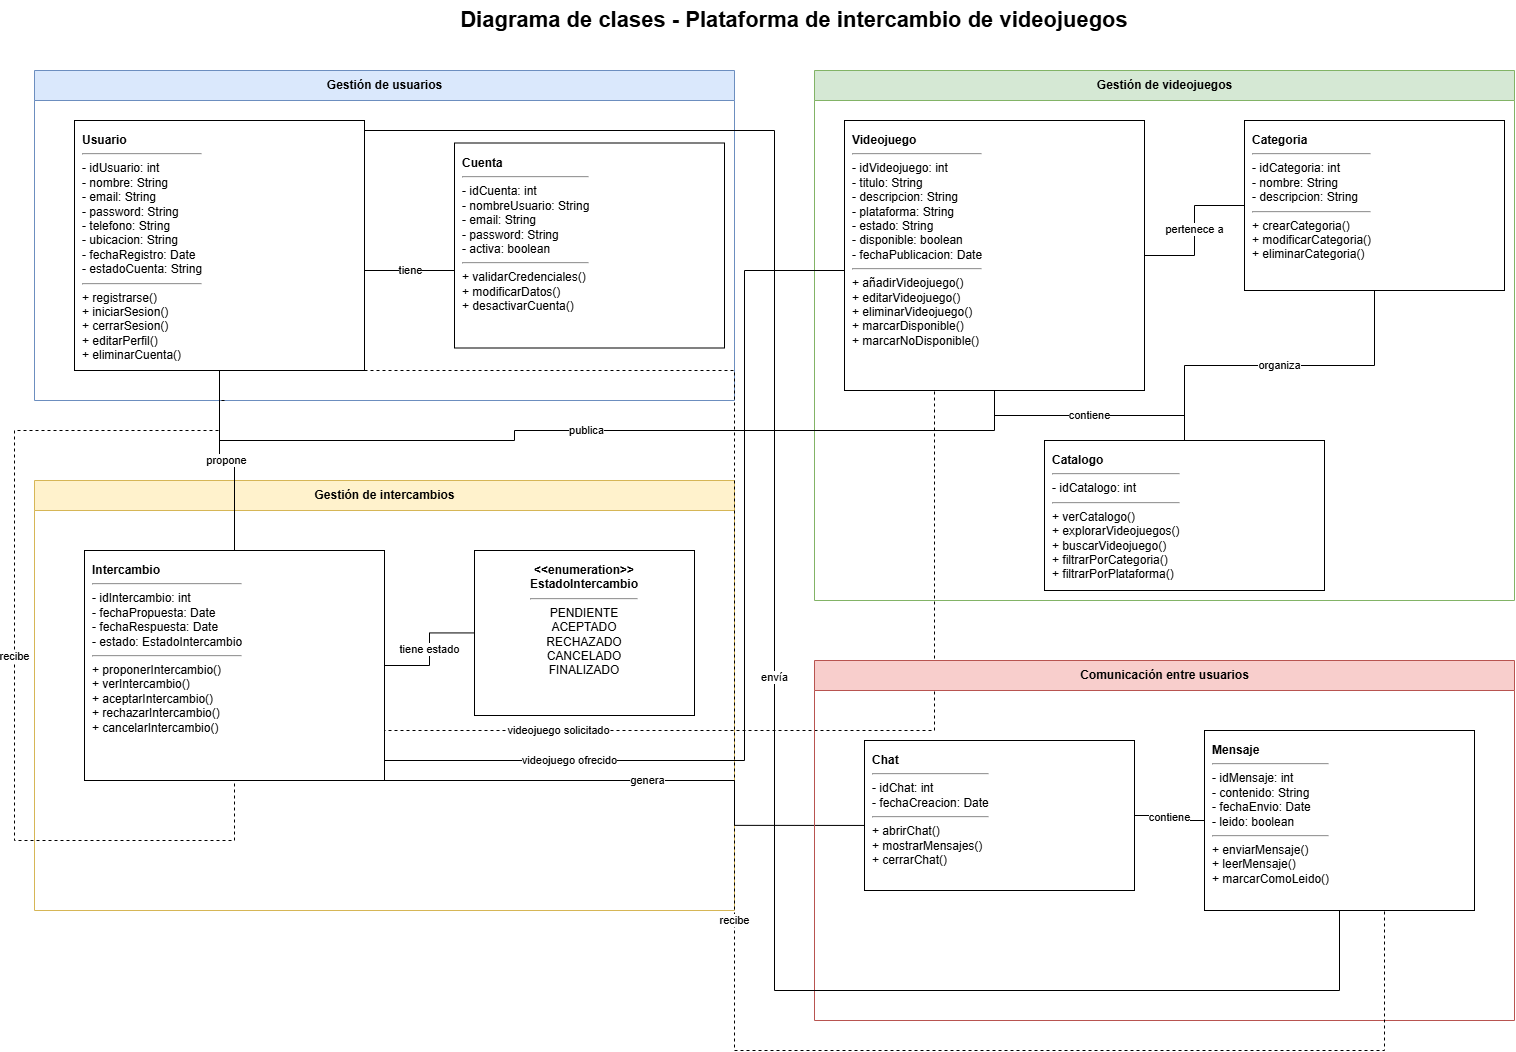

The diagram above was exported from draw.io. Its source (the exported page's mxGraphModel, read from the mxfile embedded in the PNG):
<mxGraphModel dx="2020" dy="1061" grid="1" gridSize="10" guides="1" tooltips="1" connect="1" arrows="1" fold="1" page="1" pageScale="1" pageWidth="827" pageHeight="1169" math="0" shadow="0">
  <root>
    <mxCell id="0" />
    <mxCell id="1" parent="0" />
    <mxCell id="l0JpyupYvDxa9v-Ry3gm-1" parent="1" style="text;html=1;strokeColor=none;fillColor=none;align=center;verticalAlign=middle;whiteSpace=wrap;rounded=0;fontSize=22;fontStyle=1" value="Diagrama de clases - Plataforma de intercambio de videojuegos" vertex="1">
      <mxGeometry height="40" width="900" x="350" y="20" as="geometry" />
    </mxCell>
    <mxCell id="l0JpyupYvDxa9v-Ry3gm-2" parent="1" style="swimlane;html=1;startSize=30;horizontal=1;fillColor=#dae8fc;strokeColor=#6c8ebf;fontStyle=1" value="Gestión de usuarios" vertex="1">
      <mxGeometry height="330" width="700" x="40" y="90" as="geometry" />
    </mxCell>
    <mxCell id="l0JpyupYvDxa9v-Ry3gm-7" parent="l0JpyupYvDxa9v-Ry3gm-2" style="rounded=0;whiteSpace=wrap;html=1;fillColor=#ffffff;strokeColor=#000000;align=left;verticalAlign=top;spacing=8;fontSize=12" value="&lt;b&gt;Cuenta&lt;/b&gt;&lt;hr&gt;- idCuenta: int&lt;br&gt;- nombreUsuario: String&lt;br&gt;- email: String&lt;br&gt;- password: String&lt;br&gt;- activa: boolean&lt;hr&gt;+ validarCredenciales()&lt;br&gt;+ modificarDatos()&lt;br&gt;+ desactivarCuenta()" vertex="1">
      <mxGeometry height="205" width="270" x="420" y="72.5" as="geometry" />
    </mxCell>
    <mxCell id="l0JpyupYvDxa9v-Ry3gm-3" parent="1" style="swimlane;html=1;startSize=30;horizontal=1;fillColor=#d5e8d4;strokeColor=#82b366;fontStyle=1" value="Gestión de videojuegos" vertex="1">
      <mxGeometry height="530" width="700" x="820" y="90" as="geometry" />
    </mxCell>
    <mxCell id="l0JpyupYvDxa9v-Ry3gm-10" parent="l0JpyupYvDxa9v-Ry3gm-3" style="rounded=0;whiteSpace=wrap;html=1;fillColor=#ffffff;strokeColor=#000000;align=left;verticalAlign=top;spacing=8;fontSize=12" value="&lt;b&gt;Catalogo&lt;/b&gt;&lt;hr&gt;- idCatalogo: int&lt;hr&gt;+ verCatalogo()&lt;br&gt;+ explorarVideojuegos()&lt;br&gt;+ buscarVideojuego()&lt;br&gt;+ filtrarPorCategoria()&lt;br&gt;+ filtrarPorPlataforma()" vertex="1">
      <mxGeometry height="150" width="280" x="230" y="370" as="geometry" />
    </mxCell>
    <mxCell id="l0JpyupYvDxa9v-Ry3gm-9" parent="l0JpyupYvDxa9v-Ry3gm-3" style="rounded=0;whiteSpace=wrap;html=1;fillColor=#ffffff;strokeColor=#000000;align=left;verticalAlign=top;spacing=8;fontSize=12" value="&lt;b&gt;Categoria&lt;/b&gt;&lt;hr&gt;- idCategoria: int&lt;br&gt;- nombre: String&lt;br&gt;- descripcion: String&lt;hr&gt;+ crearCategoria()&lt;br&gt;+ modificarCategoria()&lt;br&gt;+ eliminarCategoria()" vertex="1">
      <mxGeometry height="170" width="260" x="430" y="50" as="geometry" />
    </mxCell>
    <mxCell id="l0JpyupYvDxa9v-Ry3gm-21" edge="1" parent="l0JpyupYvDxa9v-Ry3gm-3" source="l0JpyupYvDxa9v-Ry3gm-10" style="endArrow=none;html=1;rounded=0;orthogonalLoop=1;jettySize=auto;edgeStyle=orthogonalEdgeStyle;" target="l0JpyupYvDxa9v-Ry3gm-9" value="organiza">
      <mxGeometry relative="1" as="geometry" />
    </mxCell>
    <mxCell id="l0JpyupYvDxa9v-Ry3gm-8" parent="l0JpyupYvDxa9v-Ry3gm-3" style="rounded=0;whiteSpace=wrap;html=1;fillColor=#ffffff;strokeColor=#000000;align=left;verticalAlign=top;spacing=8;fontSize=12" value="&lt;b&gt;Videojuego&lt;/b&gt;&lt;hr&gt;- idVideojuego: int&lt;br&gt;- titulo: String&lt;br&gt;- descripcion: String&lt;br&gt;- plataforma: String&lt;br&gt;- estado: String&lt;br&gt;- disponible: boolean&lt;br&gt;- fechaPublicacion: Date&lt;hr&gt;+ añadirVideojuego()&lt;br&gt;+ editarVideojuego()&lt;br&gt;+ eliminarVideojuego()&lt;br&gt;+ marcarDisponible()&lt;br&gt;+ marcarNoDisponible()" vertex="1">
      <mxGeometry height="270" width="300" x="30" y="50" as="geometry" />
    </mxCell>
    <mxCell id="l0JpyupYvDxa9v-Ry3gm-19" edge="1" parent="l0JpyupYvDxa9v-Ry3gm-3" source="l0JpyupYvDxa9v-Ry3gm-8" style="endArrow=none;html=1;rounded=0;orthogonalLoop=1;jettySize=auto;edgeStyle=orthogonalEdgeStyle;" target="l0JpyupYvDxa9v-Ry3gm-9" value="pertenece a">
      <mxGeometry relative="1" as="geometry" />
    </mxCell>
    <mxCell id="l0JpyupYvDxa9v-Ry3gm-20" edge="1" parent="l0JpyupYvDxa9v-Ry3gm-3" source="l0JpyupYvDxa9v-Ry3gm-10" style="endArrow=none;html=1;rounded=0;orthogonalLoop=1;jettySize=auto;edgeStyle=orthogonalEdgeStyle;" target="l0JpyupYvDxa9v-Ry3gm-8" value="contiene">
      <mxGeometry relative="1" as="geometry" />
    </mxCell>
    <mxCell id="l0JpyupYvDxa9v-Ry3gm-26" edge="1" parent="l0JpyupYvDxa9v-Ry3gm-3" style="endArrow=none;html=1;rounded=0;orthogonalLoop=1;jettySize=auto;edgeStyle=orthogonalEdgeStyle;dashed=1;exitX=1;exitY=1;exitDx=0;exitDy=0;entryX=0.25;entryY=1;entryDx=0;entryDy=0;" target="l0JpyupYvDxa9v-Ry3gm-8" value="videojuego solicitado">
      <mxGeometry relative="1" x="-0.5812" as="geometry">
        <mxPoint as="offset" />
        <Array as="points">
          <mxPoint x="-430" y="660" />
          <mxPoint x="120" y="660" />
          <mxPoint x="120" y="320" />
        </Array>
        <mxPoint x="-430" y="680" as="sourcePoint" />
        <mxPoint x="120" y="290" as="targetPoint" />
      </mxGeometry>
    </mxCell>
    <mxCell id="l0JpyupYvDxa9v-Ry3gm-4" parent="1" style="swimlane;html=1;startSize=30;horizontal=1;fillColor=#fff2cc;strokeColor=#d6b656;fontStyle=1" value="Gestión de intercambios" vertex="1">
      <mxGeometry height="430" width="700" x="40" y="500" as="geometry" />
    </mxCell>
    <mxCell id="l0JpyupYvDxa9v-Ry3gm-27" edge="1" parent="l0JpyupYvDxa9v-Ry3gm-4" style="endArrow=none;html=1;rounded=0;orthogonalLoop=1;jettySize=auto;edgeStyle=orthogonalEdgeStyle;" value="genera">
      <mxGeometry relative="1" as="geometry">
        <Array as="points">
          <mxPoint x="700" y="300" />
          <mxPoint x="700" y="345" />
        </Array>
        <mxPoint x="350" y="300.0000000000002" as="sourcePoint" />
        <mxPoint x="830" y="344.94117647058806" as="targetPoint" />
      </mxGeometry>
    </mxCell>
    <mxCell id="l0JpyupYvDxa9v-Ry3gm-12" parent="l0JpyupYvDxa9v-Ry3gm-4" style="rounded=0;whiteSpace=wrap;html=1;fillColor=#ffffff;strokeColor=#000000;align=center;verticalAlign=top;spacing=8;fontSize=12" value="&lt;b&gt;&amp;lt;&amp;lt;enumeration&amp;gt;&amp;gt;&lt;br&gt;EstadoIntercambio&lt;/b&gt;&lt;hr&gt;PENDIENTE&lt;br&gt;ACEPTADO&lt;br&gt;RECHAZADO&lt;br&gt;CANCELADO&lt;br&gt;FINALIZADO" vertex="1">
      <mxGeometry height="165" width="220" x="440" y="70" as="geometry" />
    </mxCell>
    <mxCell id="l0JpyupYvDxa9v-Ry3gm-5" parent="1" style="swimlane;html=1;startSize=30;horizontal=1;fillColor=#f8cecc;strokeColor=#b85450;fontStyle=1" value="Comunicación entre usuarios" vertex="1">
      <mxGeometry height="360" width="700" x="820" y="680" as="geometry" />
    </mxCell>
    <mxCell id="l0JpyupYvDxa9v-Ry3gm-6" parent="1" style="rounded=0;whiteSpace=wrap;html=1;fillColor=#ffffff;strokeColor=#000000;align=left;verticalAlign=top;spacing=8;fontSize=12" value="&lt;b&gt;Usuario&lt;/b&gt;&lt;hr&gt;- idUsuario: int&lt;br&gt;- nombre: String&lt;br&gt;- email: String&lt;br&gt;- password: String&lt;br&gt;- telefono: String&lt;br&gt;- ubicacion: String&lt;br&gt;- fechaRegistro: Date&lt;br&gt;- estadoCuenta: String&lt;hr&gt;+ registrarse()&lt;br&gt;+ iniciarSesion()&lt;br&gt;+ cerrarSesion()&lt;br&gt;+ editarPerfil()&lt;br&gt;+ eliminarCuenta()" vertex="1">
      <mxGeometry height="250" width="290" x="80" y="140" as="geometry" />
    </mxCell>
    <mxCell id="l0JpyupYvDxa9v-Ry3gm-11" parent="1" style="rounded=0;whiteSpace=wrap;html=1;fillColor=#ffffff;strokeColor=#000000;align=left;verticalAlign=top;spacing=8;fontSize=12" value="&lt;b&gt;Intercambio&lt;/b&gt;&lt;hr&gt;- idIntercambio: int&lt;br&gt;- fechaPropuesta: Date&lt;br&gt;- fechaRespuesta: Date&lt;br&gt;- estado: EstadoIntercambio&lt;hr&gt;+ proponerIntercambio()&lt;br&gt;+ verIntercambio()&lt;br&gt;+ aceptarIntercambio()&lt;br&gt;+ rechazarIntercambio()&lt;br&gt;+ cancelarIntercambio()" vertex="1">
      <mxGeometry height="230" width="300" x="90" y="570" as="geometry" />
    </mxCell>
    <mxCell id="l0JpyupYvDxa9v-Ry3gm-13" parent="1" style="rounded=0;whiteSpace=wrap;html=1;fillColor=#ffffff;strokeColor=#000000;align=left;verticalAlign=top;spacing=8;fontSize=12" value="&lt;b&gt;Chat&lt;/b&gt;&lt;hr&gt;- idChat: int&lt;br&gt;- fechaCreacion: Date&lt;hr&gt;+ abrirChat()&lt;br&gt;+ mostrarMensajes()&lt;br&gt;+ cerrarChat()" vertex="1">
      <mxGeometry height="150" width="270" x="870" y="760" as="geometry" />
    </mxCell>
    <mxCell id="l0JpyupYvDxa9v-Ry3gm-14" parent="1" style="rounded=0;whiteSpace=wrap;html=1;fillColor=#ffffff;strokeColor=#000000;align=left;verticalAlign=top;spacing=8;fontSize=12" value="&lt;b&gt;Mensaje&lt;/b&gt;&lt;hr&gt;- idMensaje: int&lt;br&gt;- contenido: String&lt;br&gt;- fechaEnvio: Date&lt;br&gt;- leido: boolean&lt;hr&gt;+ enviarMensaje()&lt;br&gt;+ leerMensaje()&lt;br&gt;+ marcarComoLeido()" vertex="1">
      <mxGeometry height="180" width="270" x="1210" y="750" as="geometry" />
    </mxCell>
    <mxCell id="l0JpyupYvDxa9v-Ry3gm-15" edge="1" parent="1" source="l0JpyupYvDxa9v-Ry3gm-6" style="endArrow=none;html=1;rounded=0;orthogonalLoop=1;jettySize=auto;edgeStyle=orthogonalEdgeStyle;" target="l0JpyupYvDxa9v-Ry3gm-7" value="tiene">
      <mxGeometry relative="1" as="geometry">
        <Array as="points">
          <mxPoint x="420" y="290" />
          <mxPoint x="420" y="290" />
        </Array>
      </mxGeometry>
    </mxCell>
    <mxCell id="l0JpyupYvDxa9v-Ry3gm-18" edge="1" parent="1" source="l0JpyupYvDxa9v-Ry3gm-6" style="endArrow=none;html=1;rounded=0;orthogonalLoop=1;jettySize=auto;edgeStyle=orthogonalEdgeStyle;" target="l0JpyupYvDxa9v-Ry3gm-8" value="publica">
      <mxGeometry relative="1" as="geometry">
        <Array as="points">
          <mxPoint x="225" y="460" />
          <mxPoint x="520" y="460" />
          <mxPoint x="520" y="450" />
          <mxPoint x="1000" y="450" />
        </Array>
      </mxGeometry>
    </mxCell>
    <mxCell id="l0JpyupYvDxa9v-Ry3gm-22" edge="1" parent="1" source="l0JpyupYvDxa9v-Ry3gm-6" style="endArrow=none;html=1;rounded=0;orthogonalLoop=1;jettySize=auto;edgeStyle=orthogonalEdgeStyle;exitX=0.5;exitY=1;exitDx=0;exitDy=0;" target="l0JpyupYvDxa9v-Ry3gm-11" value="propone">
      <mxGeometry relative="1" as="geometry" />
    </mxCell>
    <mxCell id="l0JpyupYvDxa9v-Ry3gm-23" edge="1" parent="1" style="endArrow=none;html=1;rounded=0;orthogonalLoop=1;jettySize=auto;edgeStyle=orthogonalEdgeStyle;dashed=1;entryX=0.5;entryY=1;entryDx=0;entryDy=0;" target="l0JpyupYvDxa9v-Ry3gm-11" value="recibe">
      <mxGeometry relative="1" as="geometry">
        <Array as="points">
          <mxPoint x="225" y="450" />
          <mxPoint x="20" y="450" />
          <mxPoint x="20" y="860" />
          <mxPoint x="240" y="860" />
        </Array>
        <mxPoint x="230" y="420" as="sourcePoint" />
        <mxPoint x="250" y="830" as="targetPoint" />
      </mxGeometry>
    </mxCell>
    <mxCell id="l0JpyupYvDxa9v-Ry3gm-24" edge="1" parent="1" source="l0JpyupYvDxa9v-Ry3gm-11" style="endArrow=none;html=1;rounded=0;orthogonalLoop=1;jettySize=auto;edgeStyle=orthogonalEdgeStyle;exitX=1;exitY=0.5;exitDx=0;exitDy=0;" target="l0JpyupYvDxa9v-Ry3gm-12" value="tiene estado">
      <mxGeometry relative="1" as="geometry" />
    </mxCell>
    <mxCell id="l0JpyupYvDxa9v-Ry3gm-28" edge="1" parent="1" source="l0JpyupYvDxa9v-Ry3gm-13" style="endArrow=none;html=1;rounded=0;orthogonalLoop=1;jettySize=auto;edgeStyle=orthogonalEdgeStyle;" target="l0JpyupYvDxa9v-Ry3gm-14" value="contiene">
      <mxGeometry relative="1" as="geometry" />
    </mxCell>
    <mxCell id="l0JpyupYvDxa9v-Ry3gm-29" edge="1" parent="1" source="l0JpyupYvDxa9v-Ry3gm-6" style="endArrow=none;html=1;rounded=0;orthogonalLoop=1;jettySize=auto;edgeStyle=orthogonalEdgeStyle;" target="l0JpyupYvDxa9v-Ry3gm-14" value="envía">
      <mxGeometry relative="1" as="geometry">
        <Array as="points">
          <mxPoint x="780" y="150" />
          <mxPoint x="780" y="1010" />
          <mxPoint x="1345" y="1010" />
        </Array>
      </mxGeometry>
    </mxCell>
    <mxCell id="l0JpyupYvDxa9v-Ry3gm-30" edge="1" parent="1" source="l0JpyupYvDxa9v-Ry3gm-6" style="endArrow=none;html=1;rounded=0;orthogonalLoop=1;jettySize=auto;edgeStyle=orthogonalEdgeStyle;dashed=1;" value="recibe">
      <mxGeometry relative="1" as="geometry">
        <Array as="points">
          <mxPoint x="740" y="390" />
          <mxPoint x="740" y="1070" />
          <mxPoint x="1390" y="1070" />
        </Array>
        <mxPoint x="1390" y="930" as="targetPoint" />
      </mxGeometry>
    </mxCell>
    <mxCell id="l0JpyupYvDxa9v-Ry3gm-25" edge="1" parent="1" source="l0JpyupYvDxa9v-Ry3gm-11" style="endArrow=none;html=1;rounded=0;orthogonalLoop=1;jettySize=auto;edgeStyle=orthogonalEdgeStyle;exitX=1;exitY=0.75;exitDx=0;exitDy=0;entryX=0;entryY=0.5;entryDx=0;entryDy=0;" target="l0JpyupYvDxa9v-Ry3gm-8" value="videojuego ofrecido">
      <mxGeometry relative="1" x="-0.555" as="geometry">
        <mxPoint as="offset" />
        <Array as="points">
          <mxPoint x="390" y="780" />
          <mxPoint x="750" y="780" />
          <mxPoint x="750" y="290" />
          <mxPoint x="850" y="290" />
        </Array>
        <mxPoint x="380" y="755" as="sourcePoint" />
        <mxPoint x="840" y="290" as="targetPoint" />
      </mxGeometry>
    </mxCell>
  </root>
</mxGraphModel>